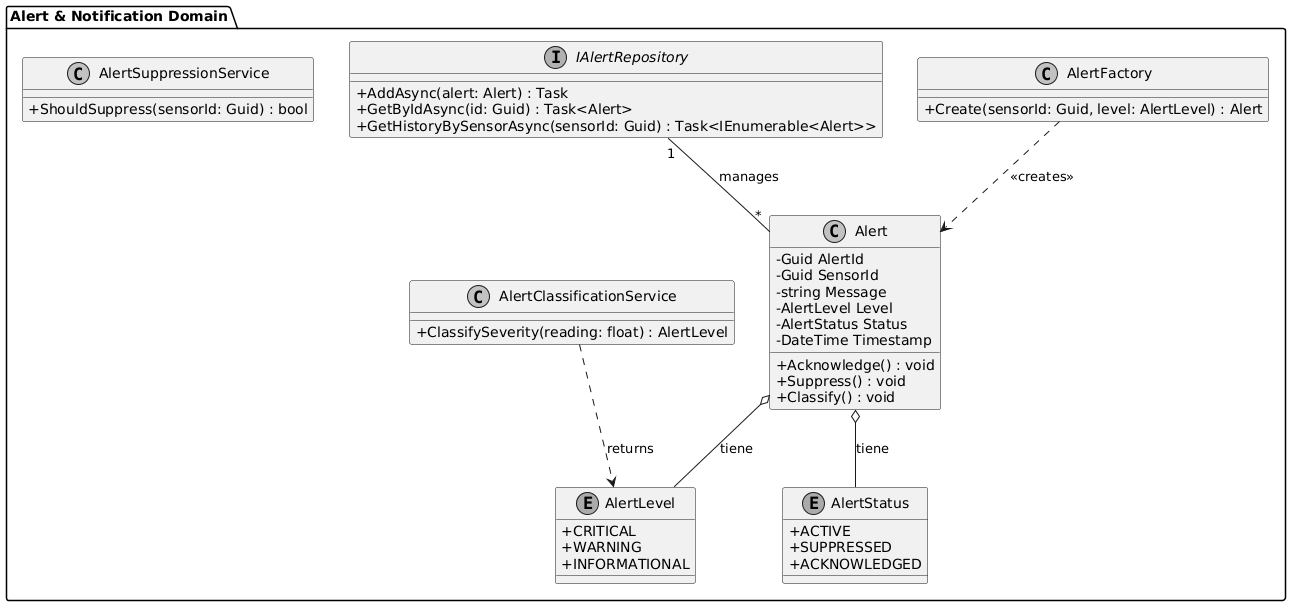

The diagram above was rendered by PlantUML. Its source (embedded in the PNG):
@startuml
skinparam classAttributeIconSize 0
skinparam monochrome true

package "Alert & Notification Domain" {

    enum AlertLevel {
        +CRITICAL
        +WARNING
        +INFORMATIONAL
    }

    enum AlertStatus {
        +ACTIVE
        +SUPPRESSED
        +ACKNOWLEDGED
    }

    class Alert {
        -Guid AlertId
        -Guid SensorId
        -string Message
        -AlertLevel Level
        -AlertStatus Status
        -DateTime Timestamp
        +Acknowledge() : void
        +Suppress() : void
        +Classify() : void
    }

    class AlertFactory {
        +Create(sensorId: Guid, level: AlertLevel) : Alert
    }

    interface IAlertRepository {
        +AddAsync(alert: Alert) : Task
        +GetByIdAsync(id: Guid) : Task<Alert>
        +GetHistoryBySensorAsync(sensorId: Guid) : Task<IEnumerable<Alert>>
    }

    class AlertClassificationService {
        +ClassifySeverity(reading: float) : AlertLevel
    }

    class AlertSuppressionService {
        +ShouldSuppress(sensorId: Guid) : bool
    }

    ' Relaciones
    Alert o-- AlertLevel : "tiene"
    Alert o-- AlertStatus : "tiene"
    AlertFactory ..> Alert : <<creates>>
    IAlertRepository "1" -- "*" Alert : "manages"
    AlertClassificationService ..> AlertLevel : "returns"
}
@enduml